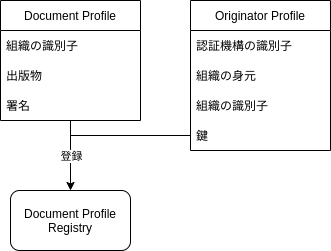

The diagram above was exported from draw.io. Its source (the exported page's mxGraphModel, read from the mxfile embedded in the PNG):
<mxGraphModel dx="288" dy="792" grid="1" gridSize="10" guides="1" tooltips="1" connect="1" arrows="1" fold="1" page="1" pageScale="1" pageWidth="827" pageHeight="1169" background="#FFFFFF" math="0" shadow="0">
  <root>
    <mxCell id="0" />
    <mxCell id="1" parent="0" />
    <mxCell id="12" value="Document Profile Registry" style="rounded=1;whiteSpace=wrap;html=1;" parent="1" vertex="1">
      <mxGeometry x="180" y="510" width="120" height="60" as="geometry" />
    </mxCell>
    <mxCell id="20" value="" style="endArrow=classic;html=1;entryX=0.5;entryY=0;entryDx=0;entryDy=0;" parent="1" source="22" target="12" edge="1">
      <mxGeometry relative="1" as="geometry">
        <mxPoint x="240" y="440" as="sourcePoint" />
        <mxPoint x="550" y="330" as="targetPoint" />
      </mxGeometry>
    </mxCell>
    <mxCell id="21" value="登録" style="edgeLabel;resizable=0;html=1;align=center;verticalAlign=middle;" parent="20" connectable="0" vertex="1">
      <mxGeometry relative="1" as="geometry" />
    </mxCell>
    <mxCell id="22" value="Document Profile" style="swimlane;fontStyle=0;childLayout=stackLayout;horizontal=1;startSize=30;horizontalStack=0;resizeParent=1;resizeParentMax=0;resizeLast=0;collapsible=1;marginBottom=0;" parent="1" vertex="1">
      <mxGeometry x="170" y="320" width="140" height="120" as="geometry" />
    </mxCell>
    <mxCell id="23" value="組織の識別子" style="text;strokeColor=none;fillColor=none;align=left;verticalAlign=middle;spacingLeft=4;spacingRight=4;overflow=hidden;points=[[0,0.5],[1,0.5]];portConstraint=eastwest;rotatable=0;" parent="22" vertex="1">
      <mxGeometry y="30" width="140" height="30" as="geometry" />
    </mxCell>
    <mxCell id="25" value="出版物" style="text;strokeColor=none;fillColor=none;align=left;verticalAlign=middle;spacingLeft=4;spacingRight=4;overflow=hidden;points=[[0,0.5],[1,0.5]];portConstraint=eastwest;rotatable=0;" parent="22" vertex="1">
      <mxGeometry y="60" width="140" height="30" as="geometry" />
    </mxCell>
    <mxCell id="28" value="署名" style="text;strokeColor=none;fillColor=none;align=left;verticalAlign=middle;spacingLeft=4;spacingRight=4;overflow=hidden;points=[[0,0.5],[1,0.5]];portConstraint=eastwest;rotatable=0;" parent="22" vertex="1">
      <mxGeometry y="90" width="140" height="30" as="geometry" />
    </mxCell>
    <mxCell id="36" value="Originator Profile" style="swimlane;fontStyle=0;childLayout=stackLayout;horizontal=1;startSize=30;horizontalStack=0;resizeParent=1;resizeParentMax=0;resizeLast=0;collapsible=1;marginBottom=0;" parent="1" vertex="1">
      <mxGeometry x="360" y="320" width="140" height="150" as="geometry" />
    </mxCell>
    <mxCell id="37" value="認証機構の識別子" style="text;strokeColor=none;fillColor=none;align=left;verticalAlign=middle;spacingLeft=4;spacingRight=4;overflow=hidden;points=[[0,0.5],[1,0.5]];portConstraint=eastwest;rotatable=0;" parent="36" vertex="1">
      <mxGeometry y="30" width="140" height="30" as="geometry" />
    </mxCell>
    <mxCell id="38" value="組織の身元" style="text;strokeColor=none;fillColor=none;align=left;verticalAlign=middle;spacingLeft=4;spacingRight=4;overflow=hidden;points=[[0,0.5],[1,0.5]];portConstraint=eastwest;rotatable=0;" parent="36" vertex="1">
      <mxGeometry y="60" width="140" height="30" as="geometry" />
    </mxCell>
    <mxCell id="43" value="組織の識別子" style="text;strokeColor=none;fillColor=none;align=left;verticalAlign=middle;spacingLeft=4;spacingRight=4;overflow=hidden;points=[[0,0.5],[1,0.5]];portConstraint=eastwest;rotatable=0;" parent="36" vertex="1">
      <mxGeometry y="90" width="140" height="30" as="geometry" />
    </mxCell>
    <mxCell id="45" value="鍵" style="text;strokeColor=none;fillColor=none;align=left;verticalAlign=middle;spacingLeft=4;spacingRight=4;overflow=hidden;points=[[0,0.5],[1,0.5]];portConstraint=eastwest;rotatable=0;" parent="36" vertex="1">
      <mxGeometry y="120" width="140" height="30" as="geometry" />
    </mxCell>
    <mxCell id="46" style="edgeStyle=none;html=1;exitX=0;exitY=0.5;exitDx=0;exitDy=0;endArrow=none;endFill=0;" parent="1" source="45" edge="1">
      <mxGeometry relative="1" as="geometry">
        <mxPoint x="240" y="455" as="targetPoint" />
      </mxGeometry>
    </mxCell>
  </root>
</mxGraphModel>